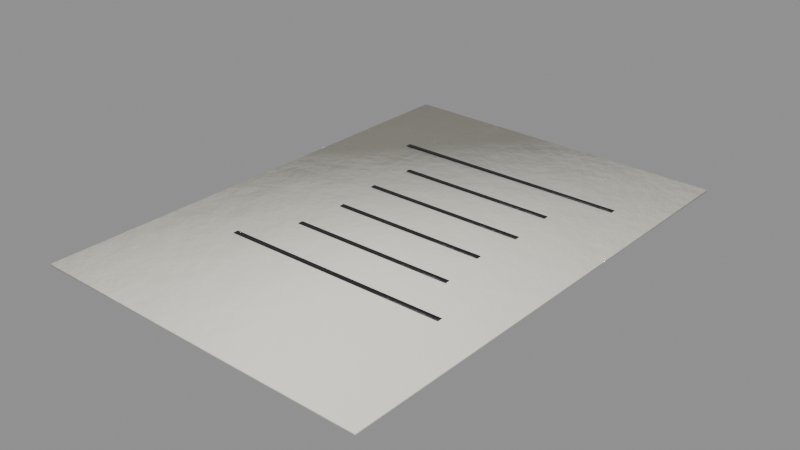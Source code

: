 # Source: story_schedule.blend  (saved by Blender 5.0.119; exported with 4.5.12 LTS)
import bpy
from mathutils import Matrix  # noqa: F401  (used for matrix-valued properties, if any)

bpy.ops.wm.read_factory_settings(use_empty=True)
scene = bpy.context.scene
scene.name = 'story_schedule'

# ---- collections
col_story_schedule = bpy.data.collections.new('story_schedule'); scene.collection.children.link(col_story_schedule)

# ---- materials (node trees are filled in below, after node groups)
mat_paper = bpy.data.materials.new('Paper')
mat_blackpaint = bpy.data.materials.new('BlackPaint')

# ---- material node trees
mat_paper.use_nodes = True; mat_paper.node_tree.nodes.clear()
_N = mat_paper.node_tree.nodes; _L = mat_paper.node_tree.links
n0 = _N.new('ShaderNodeBsdfPrincipled'); n0.name = 'Principled BSDF'; n0.location = (-200, 100)
n0.inputs[2].default_value = 0.9
n1 = _N.new('ShaderNodeOutputMaterial'); n1.name = 'Material Output'; n1.location = (200, 100)
n2 = _N.new('ShaderNodeTexCoord'); n2.name = 'Texture Coordinate'; n2.location = (0, 0)
n3 = _N.new('ShaderNodeMapping'); n3.name = 'Mapping'; n3.location = (0, 0)
n4 = _N.new('ShaderNodeTexNoise'); n4.name = 'Noise Texture'; n4.location = (0, 0)
n4.width = 145
n4.inputs[2].default_value = 2.2
n4.inputs[3].default_value = 3.0
n5 = _N.new('ShaderNodeValToRGB'); n5.name = 'Color Ramp'; n5.location = (0, 0)
while len(n5.color_ramp.elements) > 1: n5.color_ramp.elements.remove(n5.color_ramp.elements[-1])
n5.color_ramp.elements[0].position = 0.3; n5.color_ramp.elements[0].color = (0.8037, 0.7734, 0.6728, 1.0)
_e = n5.color_ramp.elements.new(0.5); _e.color = (0.855, 0.8228, 0.7157, 1.0)
_e = n5.color_ramp.elements.new(0.72); _e.color = (0.9371, 0.9018, 0.7844, 1.0)
n6 = _N.new('ShaderNodeSeparateXYZ'); n6.name = 'Separate XYZ'; n6.location = (0, 0)
n7 = _N.new('ShaderNodeMath'); n7.name = 'Math'; n7.location = (0, 0)
n7.operation = 'SUBTRACT'
n7.use_clamp = True
n7.inputs[0].default_value = 0.45
n8 = _N.new('ShaderNodeTexNoise'); n8.name = 'Noise Texture.001'; n8.location = (0, 0)
n8.width = 145
n8.inputs[3].default_value = 5.0
n8.inputs[4].default_value = 0.6
n9 = _N.new('ShaderNodeMath'); n9.name = 'Math.001'; n9.location = (0, 0)
n9.operation = 'MULTIPLY'
n9.inputs[1].default_value = 1.2
n10 = _N.new('ShaderNodeMath'); n10.name = 'Math.002'; n10.location = (0, 0)
n10.operation = 'MULTIPLY'
n11 = _N.new('ShaderNodeMath'); n11.name = 'Math.003'; n11.location = (0, 0)
n12 = _N.new('ShaderNodeMath'); n12.name = 'Math.004'; n12.location = (0, 0)
n12.operation = 'MULTIPLY'
n12.use_clamp = True
n12.inputs[1].default_value = 0.2
n13 = _N.new('ShaderNodeValToRGB'); n13.name = 'Color Ramp.001'; n13.location = (0, 0)
while len(n13.color_ramp.elements) > 1: n13.color_ramp.elements.remove(n13.color_ramp.elements[-1])
n13.color_ramp.elements[0].position = 0.45; n13.color_ramp.elements[0].color = (0.0, 0.0, 0.0, 1.0)
_e = n13.color_ramp.elements.new(0.95); _e.color = (0.85, 0.85, 0.85, 1.0)
n14 = _N.new('ShaderNodeMix'); n14.name = 'Mix'; n14.location = (0, 0)
n14.data_type = 'RGBA'
n14.inputs[7].default_value = (0.4793, 0.2961, 0.15, 1.0)
n15 = _N.new('ShaderNodeTexNoise'); n15.name = 'Noise Texture.002'; n15.location = (0, 0)
n15.width = 145
n15.inputs[2].default_value = 30.0
n15.inputs[3].default_value = 6.0
n15.inputs[4].default_value = 0.6
n16 = _N.new('ShaderNodeBump'); n16.name = 'Bump'; n16.location = (0, 0)
n16.inputs[0].default_value = 0.1
n16.inputs[1].default_value = 0.02
_L.new(n0.outputs[0], n1.inputs[0])
_L.new(n2.outputs[3], n3.inputs[0])
_L.new(n3.outputs[0], n4.inputs[0])
_L.new(n4.outputs[0], n5.inputs[0])
_L.new(n2.outputs[3], n6.inputs[0])
_L.new(n6.outputs[2], n7.inputs[1])
_L.new(n3.outputs[0], n8.inputs[0])
_L.new(n7.outputs[0], n9.inputs[0])
_L.new(n8.outputs[0], n10.inputs[0])
_L.new(n9.outputs[0], n11.inputs[0])
_L.new(n10.outputs[0], n11.inputs[1])
_L.new(n11.outputs[0], n12.inputs[0])
_L.new(n12.outputs[0], n13.inputs[0])
_L.new(n13.outputs[0], n14.inputs[0])
_L.new(n5.outputs[0], n14.inputs[6])
_L.new(n14.outputs[2], n0.inputs[0])
_L.new(n3.outputs[0], n15.inputs[0])
_L.new(n15.outputs[0], n16.inputs[3])
_L.new(n16.outputs[0], n0.inputs[5])
n1.is_active_output = True
mat_blackpaint.use_nodes = True; mat_blackpaint.node_tree.nodes.clear()
_N = mat_blackpaint.node_tree.nodes; _L = mat_blackpaint.node_tree.links
n0 = _N.new('ShaderNodeBsdfPrincipled'); n0.name = 'Principled BSDF'; n0.location = (-200, 100)
n0.inputs[1].default_value = 0.2
n0.inputs[2].default_value = 0.45
n1 = _N.new('ShaderNodeOutputMaterial'); n1.name = 'Material Output'; n1.location = (200, 100)
n2 = _N.new('ShaderNodeTexCoord'); n2.name = 'Texture Coordinate'; n2.location = (0, 0)
n3 = _N.new('ShaderNodeMapping'); n3.name = 'Mapping'; n3.location = (0, 0)
n4 = _N.new('ShaderNodeTexNoise'); n4.name = 'Noise Texture'; n4.location = (0, 0)
n4.width = 145
n4.inputs[2].default_value = 2.2
n4.inputs[3].default_value = 3.0
n5 = _N.new('ShaderNodeValToRGB'); n5.name = 'Color Ramp'; n5.location = (0, 0)
while len(n5.color_ramp.elements) > 1: n5.color_ramp.elements.remove(n5.color_ramp.elements[-1])
n5.color_ramp.elements[0].position = 0.3; n5.color_ramp.elements[0].color = (0.01429, 0.01293, 0.01725, 1.0)
_e = n5.color_ramp.elements.new(0.5); _e.color = (0.01681, 0.01521, 0.02029, 1.0)
_e = n5.color_ramp.elements.new(0.72); _e.color = (0.02084, 0.01886, 0.02516, 1.0)
n6 = _N.new('ShaderNodeTexNoise'); n6.name = 'Noise Texture.001'; n6.location = (0, 0)
n6.width = 145
n6.inputs[2].default_value = 9.0
n6.inputs[3].default_value = 6.0
n6.inputs[4].default_value = 0.7
n6.inputs[8].default_value = 0.3
n7 = _N.new('ShaderNodeValToRGB'); n7.name = 'Color Ramp.001'; n7.location = (0, 0)
while len(n7.color_ramp.elements) > 1: n7.color_ramp.elements.remove(n7.color_ramp.elements[-1])
n7.color_ramp.elements[0].position = 0.645; n7.color_ramp.elements[0].color = (0.0, 0.0, 0.0, 1.0)
_e = n7.color_ramp.elements.new(0.665); _e.color = (1.0, 1.0, 1.0, 1.0)
n8 = _N.new('ShaderNodeMix'); n8.name = 'Mix'; n8.location = (0, 0)
n8.data_type = 'RGBA'
n8.inputs[7].default_value = (0.07819, 0.0648, 0.05448, 1.0)
n9 = _N.new('ShaderNodeSeparateXYZ'); n9.name = 'Separate XYZ'; n9.location = (0, 0)
n10 = _N.new('ShaderNodeMath'); n10.name = 'Math'; n10.location = (0, 0)
n10.operation = 'SUBTRACT'
n10.use_clamp = True
n10.inputs[0].default_value = 0.45
n11 = _N.new('ShaderNodeTexNoise'); n11.name = 'Noise Texture.002'; n11.location = (0, 0)
n11.width = 145
n11.inputs[3].default_value = 5.0
n11.inputs[4].default_value = 0.6
n12 = _N.new('ShaderNodeMath'); n12.name = 'Math.001'; n12.location = (0, 0)
n12.operation = 'MULTIPLY'
n12.inputs[1].default_value = 1.2
n13 = _N.new('ShaderNodeMath'); n13.name = 'Math.002'; n13.location = (0, 0)
n13.operation = 'MULTIPLY'
n14 = _N.new('ShaderNodeMath'); n14.name = 'Math.003'; n14.location = (0, 0)
n15 = _N.new('ShaderNodeMath'); n15.name = 'Math.004'; n15.location = (0, 0)
n15.operation = 'MULTIPLY'
n15.use_clamp = True
n15.inputs[1].default_value = 0.4
n16 = _N.new('ShaderNodeValToRGB'); n16.name = 'Color Ramp.002'; n16.location = (0, 0)
while len(n16.color_ramp.elements) > 1: n16.color_ramp.elements.remove(n16.color_ramp.elements[-1])
n16.color_ramp.elements[0].position = 0.45; n16.color_ramp.elements[0].color = (0.0, 0.0, 0.0, 1.0)
_e = n16.color_ramp.elements.new(0.95); _e.color = (0.85, 0.85, 0.85, 1.0)
n17 = _N.new('ShaderNodeMix'); n17.name = 'Mix.001'; n17.location = (0, 0)
n17.data_type = 'RGBA'
n17.inputs[7].default_value = (0.4793, 0.2961, 0.15, 1.0)
n18 = _N.new('ShaderNodeTexNoise'); n18.name = 'Noise Texture.003'; n18.location = (0, 0)
n18.width = 145
n18.inputs[2].default_value = 30.0
n18.inputs[3].default_value = 6.0
n18.inputs[4].default_value = 0.6
n19 = _N.new('ShaderNodeBump'); n19.name = 'Bump'; n19.location = (0, 0)
n19.inputs[0].default_value = 0.25
n19.inputs[1].default_value = 0.02
_L.new(n0.outputs[0], n1.inputs[0])
_L.new(n2.outputs[3], n3.inputs[0])
_L.new(n3.outputs[0], n4.inputs[0])
_L.new(n4.outputs[0], n5.inputs[0])
_L.new(n3.outputs[0], n6.inputs[0])
_L.new(n6.outputs[0], n7.inputs[0])
_L.new(n7.outputs[0], n8.inputs[0])
_L.new(n5.outputs[0], n8.inputs[6])
_L.new(n2.outputs[3], n9.inputs[0])
_L.new(n9.outputs[2], n10.inputs[1])
_L.new(n3.outputs[0], n11.inputs[0])
_L.new(n10.outputs[0], n12.inputs[0])
_L.new(n11.outputs[0], n13.inputs[0])
_L.new(n12.outputs[0], n14.inputs[0])
_L.new(n13.outputs[0], n14.inputs[1])
_L.new(n14.outputs[0], n15.inputs[0])
_L.new(n15.outputs[0], n16.inputs[0])
_L.new(n16.outputs[0], n17.inputs[0])
_L.new(n8.outputs[2], n17.inputs[6])
_L.new(n17.outputs[2], n0.inputs[0])
_L.new(n3.outputs[0], n18.inputs[0])
_L.new(n18.outputs[0], n19.inputs[3])
_L.new(n19.outputs[0], n0.inputs[5])
n1.is_active_output = True

# ---- meshes
me_story_schedule_body = bpy.data.meshes.new('story_schedule_body')
me_story_schedule_body.from_pydata([(0.1051, -0.1482, 0.0002), (0.1051, -0.1482, 0.0014), (0.1106, 0.1488, 0.0002), (0.1106, 0.1488, 0.0014), (-0.1048, -0.1443, 0.0002), (-0.1048, -0.1443, 0.0014), (-0.09936, 0.1526, 0.0002), (-0.09936, 0.1526, 0.0014), (0.08371, 0.0876, 0.00165), (0.08371, 0.0876, 0.00195), (0.08371, 0.0906, 0.00165), (0.08371, 0.0906, 0.00195), (-0.06271, 0.0876, 0.00165), (-0.06271, 0.0876, 0.00195), (-0.06271, 0.0906, 0.00165), (-0.06271, 0.0906, 0.00195), (0.05933, 0.0576, 0.00165), (0.05933, 0.0576, 0.00195), (0.05933, 0.0606, 0.00165), (0.05933, 0.0606, 0.00195), (-0.03833, 0.0576, 0.00165), (-0.03833, 0.0576, 0.00195), (-0.03833, 0.0606, 0.00165), (-0.03833, 0.0606, 0.00195), (0.06097, 0.0276, 0.00165), (0.06097, 0.0276, 0.00195), (0.06097, 0.0306, 0.00165), (0.06097, 0.0306, 0.00195), (-0.03997, 0.0276, 0.00165), (-0.03997, 0.0276, 0.00195), (-0.03997, 0.0306, 0.00165), (-0.03997, 0.0306, 0.00195), (0.05791, -0.0024, 0.00165), (0.05791, -0.0024, 0.00195), (0.05791, 0.0006, 0.00165), (0.05791, 0.0006, 0.00195), (-0.03691, -0.0024, 0.00165), (-0.03691, -0.0024, 0.00195), (-0.03691, 0.0006, 0.00165), (-0.03691, 0.0006, 0.00195), (0.06077, -0.0324, 0.00165), (0.06077, -0.0324, 0.00195), (0.06077, -0.0294, 0.00165), (0.06077, -0.0294, 0.00195), (-0.03977, -0.0324, 0.00165), (-0.03977, -0.0324, 0.00195), (-0.03977, -0.0294, 0.00165), (-0.03977, -0.0294, 0.00195), (0.07948, -0.0624, 0.00165), (0.07948, -0.0624, 0.00195), (0.07948, -0.0594, 0.00165), (0.07948, -0.0594, 0.00195), (-0.05848, -0.0624, 0.00165), (-0.05848, -0.0624, 0.00195), (-0.05848, -0.0594, 0.00165), (-0.05848, -0.0594, 0.00195)], [], [(0, 2, 3, 1), (2, 6, 7, 3), (6, 4, 5, 7), (4, 0, 1, 5), (2, 0, 4, 6), (7, 5, 1, 3), (8, 10, 11, 9), (10, 14, 15, 11), (14, 12, 13, 15), (12, 8, 9, 13), (10, 8, 12, 14), (15, 13, 9, 11), (16, 18, 19, 17), (18, 22, 23, 19), (22, 20, 21, 23), (20, 16, 17, 21), (18, 16, 20, 22), (23, 21, 17, 19), (24, 26, 27, 25), (26, 30, 31, 27), (30, 28, 29, 31), (28, 24, 25, 29), (26, 24, 28, 30), (31, 29, 25, 27), (32, 34, 35, 33), (34, 38, 39, 35), (38, 36, 37, 39), (36, 32, 33, 37), (34, 32, 36, 38), (39, 37, 33, 35), (40, 42, 43, 41), (42, 46, 47, 43), (46, 44, 45, 47), (44, 40, 41, 45), (42, 40, 44, 46), (47, 45, 41, 43), (48, 50, 51, 49), (50, 54, 55, 51), (54, 52, 53, 55), (52, 48, 49, 53), (50, 48, 52, 54), (55, 53, 49, 51)])
me_story_schedule_body.polygons.foreach_set('use_smooth', [True] * 42)
me_story_schedule_body.polygons.foreach_set('material_index', [0, 0, 0, 0, 0, 0, 1, 1, 1, 1, 1, 1, 1, 1, 1, 1, 1, 1, 1, 1, 1, 1, 1, 1, 1, 1, 1, 1, 1, 1, 1, 1, 1, 1, 1, 1, 1, 1, 1, 1, 1, 1])
_k = set([(0, 1), (0, 2), (0, 4), (1, 3), (1, 5), (2, 3), (2, 6), (3, 7), (4, 5), (4, 6), (5, 7), (6, 7), (8, 9), (8, 10), (8, 12), (9, 11), (9, 13), (10, 11), (10, 14), (11, 15), (12, 13), (12, 14), (13, 15), (14, 15), (16, 17), (16, 18), (16, 20), (17, 19), (17, 21), (18, 19), (18, 22), (19, 23), (20, 21), (20, 22), (21, 23), (22, 23), (24, 25), (24, 26), (24, 28), (25, 27), (25, 29), (26, 27), (26, 30), (27, 31), (28, 29), (28, 30), (29, 31), (30, 31), (32, 33), (32, 34), (32, 36), (33, 35), (33, 37), (34, 35), (34, 38), (35, 39), (36, 37), (36, 38), (37, 39), (38, 39), (40, 41), (40, 42), (40, 44), (41, 43), (41, 45), (42, 43), (42, 46), (43, 47), (44, 45), (44, 46), (45, 47), (46, 47), (48, 49), (48, 50), (48, 52), (49, 51), (49, 53), (50, 51), (50, 54), (51, 55), (52, 53), (52, 54), (53, 55), (54, 55)])
me_story_schedule_body.attributes.new('sharp_edge', 'BOOLEAN', 'EDGE').data.foreach_set('value', [ (min(e.vertices), max(e.vertices)) in _k for e in me_story_schedule_body.edges])
_uv = me_story_schedule_body.uv_layers.new(name='UVMap')
_uv.uv.foreach_set('vector', [0.9873, 0.0006024, 0.9873, 0.686, 0.9845, 0.686, 0.9845, 0.0006024, 0.9994, 0.0006025, 0.9994, 0.4852, 0.9966, 0.4852, 0.9966, 0.0006025, 0.9833, 0.0006025, 0.9833, 0.686, 0.9805, 0.686, 0.9805, 0.0006025, 0.9994, 0.4865, 0.9994, 0.9711, 0.9966, 0.9711, 0.9966, 0.4865, 0.4865, 0.6861, 0.4865, 0.0006025, 0.9712, 0.0006025, 0.9712, 0.6861, 0.0006025, 0.6861, 0.0006025, 0.0006025, 0.4853, 0.0006024, 0.4853, 0.6861, 0.08151, 0.6873, 0.08151, 0.6942, 0.08082, 0.6942, 0.08082, 0.6873, 0.9892, 0.6398, 0.9892, 0.9778, 0.9885, 0.9778, 0.9885, 0.6398, 0.08341, 0.6873, 0.08341, 0.6942, 0.08271, 0.6942, 0.08271, 0.6873, 0.9911, 0.6398, 0.9911, 0.9778, 0.9904, 0.9778, 0.9904, 0.6398, 0.9793, 0.3386, 0.9724, 0.3386, 0.9724, 0.0006025, 0.9793, 0.0006025, 0.9793, 0.6777, 0.9724, 0.6777, 0.9724, 0.3398, 0.9793, 0.3398, 0.09479, 0.6873, 0.09479, 0.6942, 0.0941, 0.6942, 0.0941, 0.6873, 0.07392, 0.6873, 0.07392, 0.9127, 0.07323, 0.9127, 0.07323, 0.6873, 0.09669, 0.6873, 0.09669, 0.6942, 0.096, 0.6942, 0.096, 0.6873, 0.07582, 0.6873, 0.07582, 0.9127, 0.07512, 0.9127, 0.07512, 0.6873, 0.04004, 0.9127, 0.03312, 0.9127, 0.03312, 0.6873, 0.04004, 0.6873, 0.04817, 0.9127, 0.04125, 0.9127, 0.04125, 0.6873, 0.04817, 0.6873, 0.09858, 0.6873, 0.09858, 0.6942, 0.09789, 0.6942, 0.09789, 0.6873, 0.06633, 0.6873, 0.06633, 0.9203, 0.06564, 0.9203, 0.06564, 0.6873, 0.1005, 0.6873, 0.1005, 0.6942, 0.09979, 0.6942, 0.09979, 0.6873, 0.06823, 0.6873, 0.06823, 0.9203, 0.06753, 0.9203, 0.06753, 0.6873, 0.007527, 0.9203, 0.0006025, 0.9203, 0.0006025, 0.6873, 0.007527, 0.6873, 0.01566, 0.9203, 0.008732, 0.9203, 0.008732, 0.6873, 0.01566, 0.6873, 0.091, 0.6873, 0.091, 0.6942, 0.0903, 0.6942, 0.0903, 0.6873, 0.07771, 0.6873, 0.07771, 0.9062, 0.07702, 0.9062, 0.07702, 0.6873, 0.0891, 0.6873, 0.0891, 0.6942, 0.08841, 0.6942, 0.08841, 0.6873, 0.07961, 0.6873, 0.07961, 0.9062, 0.07892, 0.9062, 0.07892, 0.6873, 0.0563, 0.9062, 0.04938, 0.9062, 0.04938, 0.6873, 0.0563, 0.6873, 0.06443, 0.9062, 0.05751, 0.9062, 0.05751, 0.6873, 0.06443, 0.6873, 0.09289, 0.6873, 0.09289, 0.6942, 0.0922, 0.6942, 0.0922, 0.6873, 0.07012, 0.6873, 0.07012, 0.9194, 0.06943, 0.9194, 0.06943, 0.6873, 0.0853, 0.6873, 0.0853, 0.6942, 0.08461, 0.6942, 0.08461, 0.6873, 0.07202, 0.6873, 0.07202, 0.9194, 0.07133, 0.9194, 0.07133, 0.6873, 0.02379, 0.9194, 0.01686, 0.9194, 0.01686, 0.6873, 0.02379, 0.6873, 0.03191, 0.9194, 0.02499, 0.9194, 0.02499, 0.6873, 0.03191, 0.6873, 0.1024, 0.6873, 0.1024, 0.6942, 0.1017, 0.6942, 0.1017, 0.6873, 0.993, 0.6398, 0.993, 0.9582, 0.9923, 0.9582, 0.9923, 0.6398, 0.0872, 0.6873, 0.0872, 0.6942, 0.08651, 0.6942, 0.08651, 0.6873, 0.9949, 0.6398, 0.9949, 0.9582, 0.9942, 0.9582, 0.9942, 0.6398, 0.9954, 0.319, 0.9885, 0.319, 0.9885, 0.0006025, 0.9954, 0.0006025, 0.9954, 0.6386, 0.9885, 0.6386, 0.9885, 0.3202, 0.9954, 0.3202])
me_story_schedule_body.materials.append(mat_paper)
me_story_schedule_body.materials.append(mat_blackpaint)
me_story_schedule_body.update()

# ---- objects
ob_story_schedule = bpy.data.objects.new('story_schedule', None)
ob_story_schedule_body = bpy.data.objects.new('story_schedule_body', me_story_schedule_body)

# ---- transforms, parenting, visibility, modifiers, constraints
ob_story_schedule.location = (0.0, 0.0, 0.0)
ob_story_schedule.empty_display_size = 0.25
ob_story_schedule_body.parent = ob_story_schedule
ob_story_schedule_body.location = (-0.0, 0.0, 0.0)

# ---- collection membership
col_story_schedule.objects.link(ob_story_schedule)
col_story_schedule.objects.link(ob_story_schedule_body)

# ---- scene / render settings (as saved in the file)
scene.frame_start = 1; scene.frame_end = 250; scene.frame_set(1)
scene.render.engine = 'BLENDER_EEVEE_NEXT'
scene.render.image_settings.exr_codec = 'NONE'
scene.render.use_bake_clear = False
scene.render.bake_margin = 0
scene.render.bake_bias = 0.0
scene.render.bake_samples = 0
scene.render.simplify_subdivision_render = 0
scene.render.simplify_child_particles_render = 0.0
scene.eevee.use_volume_custom_range = False
scene.eevee.gtao_distance = 0.0
scene.eevee.use_fast_gi = False
scene.view_settings.white_balance_temperature = 0.0
scene.view_settings.white_balance_tint = 0.0
scene.view_settings.white_balance_whitepoint = (2.97, 0.5193, -0.0414)
bpy.context.view_layer.update()

# ---- added for rendering (the .blend has no active camera and no usable light): camera, sun + grey world if the file has none
cam_auto = bpy.data.cameras.new('AutoCamera')
cam_auto.lens = 50.0
cam_auto.sensor_width = 36.0
cam_auto.clip_end = 1000.0
ob_auto_camera = bpy.data.objects.new('AutoCamera', cam_auto)
scene.collection.objects.link(ob_auto_camera)
ob_auto_camera.location = (0.345229, -0.408582, 0.274945)
ob_auto_camera.rotation_euler = (1.09748, -7.21219e-08, 0.694738)
scene.camera = ob_auto_camera
light_auto_sun = bpy.data.lights.new('AutoSun', 'SUN')
light_auto_sun.energy = 3.0
light_auto_sun.angle = 0.0523599
ob_auto_sun = bpy.data.objects.new('AutoSun', light_auto_sun)
scene.collection.objects.link(ob_auto_sun)
ob_auto_sun.rotation_euler = (0.872665, 0.174533, 0.523599)
if scene.world is None:
    world_auto = bpy.data.worlds.new('AutoWorld')
    world_auto.color = (0.3, 0.3, 0.3)
    scene.world = world_auto
bpy.context.view_layer.update()
